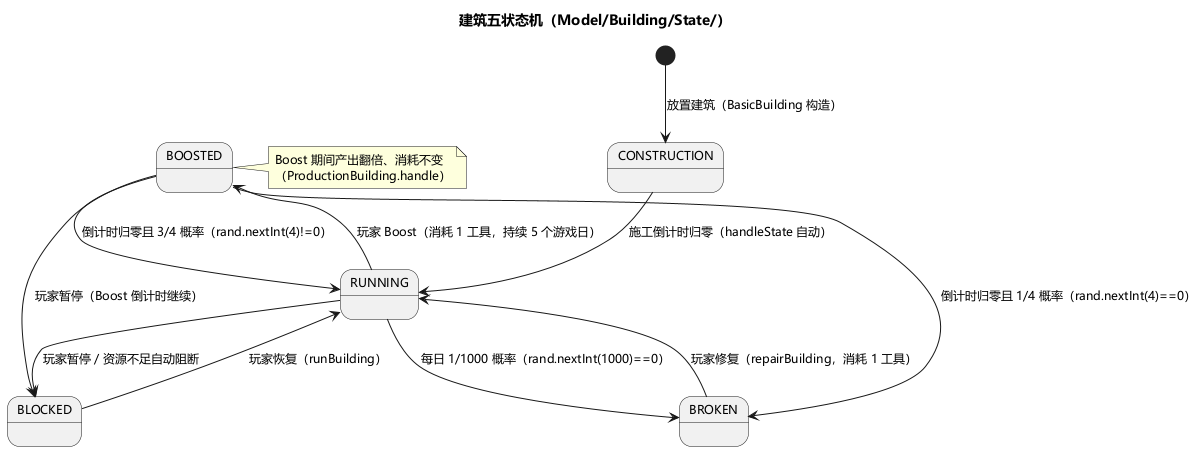

The diagram above was rendered by PlantUML. Its source (embedded in the PNG):
@startuml
skinparam defaultFontName "Microsoft YaHei"
skinparam defaultFontSize 12

title 建筑五状态机（Model/Building/State/）

[*] --> CONSTRUCTION : 放置建筑（BasicBuilding 构造）
CONSTRUCTION --> RUNNING : 施工倒计时归零（handleState 自动）
RUNNING --> BLOCKED : 玩家暂停 / 资源不足自动阻断
BLOCKED --> RUNNING : 玩家恢复（runBuilding）
RUNNING --> BOOSTED : 玩家 Boost（消耗 1 工具，持续 5 个游戏日）
BOOSTED --> BLOCKED : 玩家暂停（Boost 倒计时继续）
BOOSTED --> RUNNING : 倒计时归零且 3/4 概率（rand.nextInt(4)!=0）
BOOSTED --> BROKEN : 倒计时归零且 1/4 概率（rand.nextInt(4)==0）
RUNNING --> BROKEN : 每日 1/1000 概率（rand.nextInt(1000)==0）
BROKEN --> RUNNING : 玩家修复（repairBuilding，消耗 1 工具）

note right of BOOSTED
  Boost 期间产出翻倍、消耗不变
  （ProductionBuilding.handle）
end note
@enduml